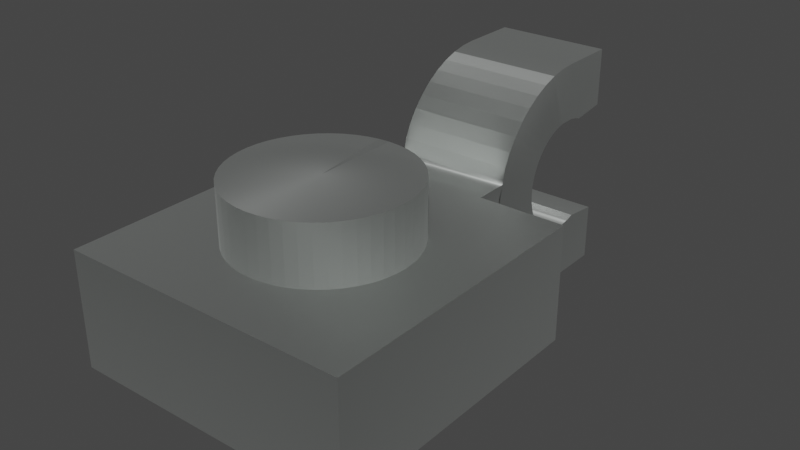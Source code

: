 # Source: 6019.blend  (saved by Blender 4.1.23; exported with 4.5.12 LTS)
import bpy
from mathutils import Matrix  # noqa: F401  (used for matrix-valued properties, if any)

bpy.ops.wm.read_factory_settings(use_empty=True)
scene = bpy.context.scene
scene.name = 'Scene'

# ---- collections
col_collection = bpy.data.collections.new('Collection'); scene.collection.children.link(col_collection)

# ---- images (referenced by path relative to the original .blend; pixels are not part of the script)
import os
ASSET_DIR = os.environ.get("B2B_ASSET_DIR", "")  # directory of the original .blend (textures are referenced by path, not embedded)
HERE = os.path.dirname(os.path.abspath(__file__))  # packed textures are extracted next to this script under _unpacked/

def load_image(name, relpath, width, height, colorspace="sRGB"):
    """Load a texture the original file referenced (path relative to the .blend, or extracted next to this script)."""
    p = next((c for c in (os.path.join(HERE, relpath), os.path.join(ASSET_DIR, relpath)) if relpath and os.path.exists(c)), "")
    if p:
        img = bpy.data.images.load(p, check_existing=True)
        img.name = name
    else:  # same state as the original file: an image datablock whose file is absent (Cycles renders it pink)
        img = bpy.data.images.new(name, width, height)
        img.source = "FILE"
        img.filepath = "//" + (relpath or name)
    img.colorspace_settings.name = colorspace
    return img
img_normalmap_texture_003 = load_image('NormalMap_Texture.003', 'scuffed-plastic-normal.png', 1024, 1024, 'Non-Color')

# ---- materials (node trees are filled in below, after node groups)
mat_light_grey = bpy.data.materials.new('Light_Grey')
mat_light_grey.use_transparent_shadow = False
mat_light_grey.diffuse_color = (0.6078, 0.6314, 0.6157, 1.0)
mat_light_grey.roughness = 0.5528
mat_light_grey.specular_intensity = 1.0
mat_light_grey.metallic = 1.0

# ---- material node trees
mat_light_grey.use_nodes = True; mat_light_grey.node_tree.nodes.clear()
_N = mat_light_grey.node_tree.nodes; _L = mat_light_grey.node_tree.links
n0 = _N.new('ShaderNodeBsdfPrincipled'); n0.name = 'Principled BSDF'; n0.location = (10, 300)
n0.inputs[0].default_value = (0.6078, 0.6314, 0.6157, 1.0)
n0.inputs[1].default_value = 1.0
n0.inputs[2].default_value = 0.5528
n0.inputs[13].default_value = 1.0
n0.inputs[27].default_value = (0.0, 0.0, 0.0, 1.0)
n0.inputs[28].default_value = 1.0
n1 = _N.new('ShaderNodeOutputMaterial'); n1.name = 'Material Output'; n1.location = (300, 300)
n2 = _N.new('ShaderNodeNormalMap'); n2.name = 'Normal Map'; n2.location = (-300, -300)
n2.label = 'Normal/Map'
n3 = _N.new('ShaderNodeTexImage'); n3.name = 'Image Texture'; n3.location = (-600, -900)
n3.image = img_normalmap_texture_003
_L.new(n0.outputs[0], n1.inputs[0])
_L.new(n2.outputs[0], n0.inputs[5])
_L.new(n3.outputs[0], n2.inputs[1])
n1.is_active_output = True

# ---- world
world_world = bpy.data.worlds.new('World'); scene.world = world_world
world_world.use_nodes = True; world_world.node_tree.nodes.clear()
_N = world_world.node_tree.nodes; _L = world_world.node_tree.links
n0 = _N.new('ShaderNodeOutputWorld'); n0.name = 'World Output'; n0.location = (300, 300)
n1 = _N.new('ShaderNodeBackground'); n1.name = 'Background'; n1.location = (10, 300)
n1.inputs[0].default_value = (0.05088, 0.05088, 0.05088, 1.0)
_L.new(n1.outputs[0], n0.inputs[0])
n0.is_active_output = True
world_world.color = (0.05088, 0.05088, 0.05088)
world_world.use_sun_shadow = False
world_world.sun_shadow_jitter_overblur = 0.0

# ---- meshes
me_scene_027 = bpy.data.meshes.new('Scene.027')
me_scene_027.from_pydata([(-100.0, 50.0, 6.866e-05), (100.0, 50.0, 6.866e-05), (100.0, -50.0, 6.866e-05), (-100.0, -50.0, 6.866e-05), (100.0, -50.0, -200.0), (-7.83, 29.74, -2.289e-05), (9.686e-06, 30.0, -2.289e-05), (-7.83, 29.74, 100.0), (9.686e-06, 30.0, 100.0), (-15.53, 28.98, -2.289e-05), (-22.96, 27.72, -2.289e-05), (-22.96, 27.72, 100.0), (-30.0, 25.98, -2.289e-05), (-30.0, 25.98, 100.0), (-36.53, 23.8, -2.289e-05), (-36.53, 23.8, 100.0), (-42.43, 21.21, -1.526e-05), (-47.6, 18.26, -1.526e-05), (-51.96, 15.0, -1.526e-05), (-51.96, 15.0, 100.0), (-55.43, 11.48, -7.629e-06), (-57.95, 7.764, -7.629e-06), (-59.48, 3.915, 0.0), (-60.0, 3.815e-06, 0.0), (-60.0, 7.629e-06, 100.0), (-59.48, -3.915, 0.0), (-59.48, -3.915, 100.0), (-57.95, -7.764, 7.629e-06), (-57.95, -7.764, 100.0), (-55.43, -11.48, 7.629e-06), (-51.96, -15.0, 1.526e-05), (-47.6, -18.26, 1.526e-05), (-42.43, -21.21, 1.526e-05), (-42.43, -21.21, 100.0), (-36.53, -23.8, 2.289e-05), (-36.53, -23.8, 100.0), (-30.0, -25.98, 2.289e-05), (-30.0, -25.98, 100.0), (-22.96, -27.72, 2.289e-05), (-15.53, -28.98, 2.289e-05), (-7.83, -29.74, 2.289e-05), (-1.425e-05, -30.0, 2.289e-05), (7.83, -29.74, 2.289e-05), (15.53, -28.98, 2.289e-05), (22.96, -27.72, 2.289e-05), (30.0, -25.98, 2.289e-05), (30.0, -25.98, 100.0), (36.53, -23.8, 2.289e-05), (42.43, -21.21, 1.526e-05), (42.43, -21.21, 100.0), (47.6, -18.26, 1.526e-05), (51.96, -15.0, 1.526e-05), (51.96, -15.0, 100.0), (55.43, -11.48, 7.629e-06), (57.95, -7.764, 7.629e-06), (57.95, -7.764, 100.0), (59.48, -3.915, 0.0), (59.48, -3.915, 100.0), (60.0, -7.629e-06, 0.0), (60.0, -7.629e-06, 100.0), (59.48, 3.915, 0.0), (59.48, 3.915, 100.0), (57.95, 7.764, -7.629e-06), (57.95, 7.764, 100.0), (55.43, 11.48, -7.629e-06), (51.96, 15.0, -1.526e-05), (51.96, 15.0, 100.0), (47.6, 18.26, -1.526e-05), (47.6, 18.26, 100.0), (42.43, 21.21, -1.526e-05), (36.53, 23.8, -2.289e-05), (30.0, 25.98, -2.289e-05), (30.0, 25.98, 100.0), (22.96, 27.72, -2.289e-05), (22.96, 27.72, 100.0), (15.53, 28.98, -2.289e-05), (15.53, 28.98, 100.0), (7.83, 29.74, -2.289e-05), (7.83, 29.74, 100.0), (-1.577e-12, 3.815e-06, 100.0), (-15.53, 28.98, 100.0), (-42.43, 21.21, 100.0), (-47.6, 18.26, 100.0), (-55.43, 11.48, 100.0), (-57.95, 7.764, 100.0), (-59.48, 3.915, 100.0), (-55.43, -11.48, 100.0), (-51.96, -15.0, 100.0), (-47.6, -18.26, 100.0), (-22.96, -27.72, 100.0), (-15.53, -28.98, 100.0), (-7.83, -29.74, 100.0), (-4.377e-06, -30.0, 100.0), (7.83, -29.74, 100.0), (15.53, -28.98, 100.0), (22.96, -27.72, 100.0), (36.53, -23.8, 100.0), (47.6, -18.26, 100.0), (55.43, -11.48, 100.0), (55.43, 11.48, 100.0), (42.43, 21.21, 100.0), (36.53, 23.8, 100.0), (40.0, -107.6, 42.5), (40.0, -120.0, 50.0), (40.0, -94.81, -146.7), (40.0, -92.33, -142.5), (40.0, -89.98, -136.7), (40.0, -87.8, -129.4), (40.0, -85.84, -120.7), (40.0, -82.66, -99.99), (40.0, -102.6, 49.23), (40.0, -120.0, -150.0), (40.0, -105.2, -146.6), (40.0, -107.7, -142.4), (-40.0, -120.0, -150.0), (-40.0, -105.2, -146.6), (-40.0, -107.7, -142.4), (-40.0, -102.6, 49.14), (-40.0, -105.2, 46.59), (-40.0, -107.7, 42.39), (40.0, -105.2, 46.59), (40.0, -120.0, -250.0), (-40.0, -120.0, -250.0), (40.0, -100.0, -250.0), (40.0, -100.0, -150.0), (-40.0, -120.0, 50.0), (40.0, -120.0, 150.0), (-40.0, -120.0, 150.0), (-40.0, -100.0, 150.0), (-40.0, -94.78, 148.3), (-40.0, -89.65, 143.2), (40.0, -89.65, 143.2), (-40.0, -84.69, 134.8), (40.0, -84.69, 134.8), (-40.0, -80.0, 123.2), (40.0, -80.0, 123.2), (-40.0, -75.65, 108.7), (40.0, -75.65, 108.7), (-40.0, -71.72, 91.42), (40.0, -71.72, 91.42), (-40.0, -68.26, 71.76), (40.0, -68.26, 71.76), (-40.0, -65.36, 50.0), (-40.0, -63.04, 26.54), (40.0, -63.04, 26.54), (-40.0, -100.0, -150.0), (-40.0, -100.0, -250.0), (-40.0, -94.78, -248.3), (-40.0, -94.82, -146.6), (-40.0, -89.65, -243.2), (-40.0, -92.35, -142.4), (-40.0, -84.69, -234.8), (-40.0, -90.0, -136.6), (-40.0, -80.0, -223.2), (-40.0, -87.82, -129.3), (-40.0, -75.65, -208.7), (-40.0, -85.86, -120.7), (-40.0, -71.72, -191.4), (-40.0, -84.13, -110.9), (-40.0, -68.26, -171.8), (-40.0, -82.68, -100.0), (-40.0, -65.36, -150.0), (-40.0, -81.52, -88.27), (-40.0, -63.04, -126.5), (-40.0, -80.68, -75.88), (-40.0, -61.36, -101.8), (-40.0, -80.17, -63.05), (-40.0, -60.34, -76.1), (-40.0, -80.0, -50.0), (-40.0, -60.0, -50.0), (-40.0, -80.17, -36.95), (-40.0, -60.34, -23.9), (-40.0, -80.68, -24.12), (-40.0, -81.52, -11.73), (-40.0, -82.68, 5.341e-05), (-40.0, -84.13, 10.88), (-40.0, -85.86, 20.71), (-40.0, -87.82, 29.34), (-40.0, -90.0, 36.6), (-40.0, -92.35, 42.39), (-40.0, -94.82, 46.59), (-40.0, -97.39, 49.14), (40.0, -94.78, -248.3), (40.0, -89.65, -243.2), (40.0, -84.69, -234.8), (40.0, -80.0, -223.2), (40.0, -75.65, -208.7), (40.0, -84.13, -110.9), (40.0, -68.26, -171.8), (40.0, -65.36, -150.0), (40.0, -81.52, -88.27), (40.0, -80.68, -75.88), (40.0, -61.36, -101.8), (40.0, -80.17, -63.05), (40.0, -60.34, -76.1), (40.0, -80.0, -50.0), (40.0, -60.0, -50.0), (40.0, -80.17, -36.95), (40.0, -60.34, -23.9), (40.0, -80.68, -24.12), (40.0, -81.52, -11.73), (40.0, -82.68, 5.341e-05), (40.0, -65.36, 50.0), (40.0, -84.13, 10.88), (40.0, -85.86, 20.71), (40.0, -87.82, 29.34), (40.0, -90.0, 36.6), (40.0, -92.35, 42.39), (40.0, -94.82, 46.59), (40.0, -97.39, 49.14), (40.0, -94.78, 148.3), (40.0, -100.0, 150.0), (-40.0, -62.0, 2.289e-05), (-40.0, -50.0, 2.289e-05), (-40.0, -74.3, -200.0), (40.0, -62.0, 2.289e-05), (40.0, -50.0, -200.0), (40.0, -63.04, -126.5), (40.0, -71.72, -191.4), (40.0, -74.3, -200.0), (-60.0, 30.0, -100.0), (60.0, 30.0, -100.0), (-60.0, -30.0, -100.0), (60.0, -30.0, -100.0), (-60.0, 30.0, -200.0), (-60.0, -30.0, -200.0), (60.0, -30.0, -200.0), (-40.0, -50.0, -200.0), (-100.0, -50.0, -200.0), (40.0, -50.0, 1.526e-05), (-100.0, 50.0, -200.0), (100.0, 50.0, -200.0), (60.0, 30.0, -200.0)], [], [(231, 230, 0), (231, 0, 1), (2, 0, 3), (4, 231, 1), (3, 230, 228), (0, 2, 1), (2, 4, 1), (230, 3, 0), (6, 5, 7), (5, 80, 7), (9, 10, 11), (9, 11, 80), (10, 12, 13), (10, 13, 11), (12, 14, 15), (12, 15, 13), (14, 16, 81), (16, 17, 82), (16, 82, 81), (17, 18, 19), (17, 19, 82), (20, 84, 83), (21, 22, 85), (8, 6, 7), (80, 5, 9), (15, 14, 81), (83, 18, 20), (19, 18, 83), (84, 20, 21), (84, 21, 85), (24, 22, 23), (85, 22, 24), (23, 25, 26), (25, 28, 26), (27, 29, 86), (27, 86, 28), (29, 30, 87), (29, 87, 86), (30, 31, 88), (30, 88, 87), (31, 32, 33), (32, 34, 35), (32, 35, 33), (34, 36, 37), (34, 37, 35), (38, 90, 89), (39, 40, 91), (24, 23, 26), (28, 25, 27), (88, 31, 33), (89, 36, 38), (37, 36, 89), (90, 38, 39), (90, 39, 91), (92, 40, 41), (91, 40, 92), (41, 42, 93), (42, 94, 93), (43, 44, 95), (43, 95, 94), (44, 45, 46), (44, 46, 95), (45, 47, 96), (45, 96, 46), (47, 48, 49), (48, 50, 97), (48, 97, 49), (50, 51, 52), (50, 52, 97), (53, 55, 98), (54, 56, 57), (92, 41, 93), (94, 42, 43), (96, 47, 49), (98, 51, 53), (52, 51, 98), (55, 53, 54), (55, 54, 57), (59, 56, 58), (57, 56, 59), (58, 60, 61), (60, 63, 61), (62, 64, 99), (62, 99, 63), (64, 65, 66), (64, 66, 99), (65, 67, 68), (65, 68, 66), (67, 69, 100), (69, 70, 101), (69, 101, 100), (70, 71, 72), (70, 72, 101), (73, 76, 74), (75, 77, 78), (59, 58, 61), (63, 60, 62), (68, 67, 100), (74, 71, 73), (72, 71, 74), (76, 73, 75), (76, 75, 78), (8, 77, 6), (78, 77, 8), (8, 7, 79), (7, 80, 79), (13, 15, 79), (15, 81, 79), (81, 82, 79), (82, 19, 79), (19, 83, 79), (84, 85, 79), (85, 24, 79), (24, 26, 79), (26, 28, 79), (28, 86, 79), (88, 33, 79), (33, 35, 79), (37, 89, 79), (91, 92, 79), (93, 94, 79), (94, 95, 79), (95, 46, 79), (98, 55, 79), (55, 57, 79), (57, 59, 79), (59, 61, 79), (61, 63, 79), (63, 99, 79), (99, 66, 79), (101, 72, 79), (72, 74, 79), (78, 8, 79), (11, 79, 80), (13, 79, 11), (84, 79, 83), (87, 79, 86), (88, 79, 87), (37, 79, 35), (90, 79, 89), (91, 79, 90), (93, 79, 92), (96, 79, 46), (49, 79, 96), (97, 79, 49), (52, 79, 97), (98, 79, 52), (68, 79, 66), (100, 79, 68), (101, 79, 100), (76, 79, 74), (78, 79, 76), (116, 111, 113), (114, 111, 116), (119, 102, 103), (125, 119, 103), (113, 112, 115), (112, 145, 115), (124, 104, 148), (124, 148, 145), (104, 105, 150), (104, 150, 148), (107, 108, 156), (107, 156, 154), (108, 187, 158), (109, 190, 162), (109, 162, 160), (191, 166, 164), (193, 195, 168), (193, 168, 166), (195, 170, 168), (199, 173, 172), (200, 174, 173), (203, 176, 175), (205, 178, 177), (206, 207, 179), (207, 208, 180), (207, 180, 179), (208, 209, 181), (208, 181, 180), (110, 118, 117), (120, 119, 118), (116, 113, 115), (145, 112, 124), (152, 105, 106), (150, 105, 152), (154, 106, 107), (152, 106, 154), (156, 108, 158), (160, 187, 109), (158, 187, 160), (164, 190, 191), (162, 190, 164), (166, 191, 193), (170, 195, 197), (172, 197, 199), (170, 197, 172), (173, 199, 200), (174, 200, 201), (175, 201, 203), (174, 201, 175), (176, 203, 204), (177, 204, 205), (176, 204, 177), (178, 205, 206), (178, 206, 179), (181, 209, 117), (117, 209, 110), (118, 110, 120), (119, 120, 102), (112, 111, 124), (113, 111, 112), (115, 145, 114), (116, 115, 114), (118, 125, 117), (119, 125, 118), (110, 209, 103), (120, 110, 103), (102, 120, 103), (182, 147, 149, 183), (147, 182, 123, 146), (215, 229, 213, 212), (144, 215, 212, 143), (227, 216, 219, 214), (186, 155, 214, 219), (185, 184, 151, 153), (185, 153, 155, 186), (184, 183, 149, 151), (114, 121, 111), (114, 122, 121), (146, 123, 121), (145, 122, 114), (123, 124, 111), (121, 122, 146), (146, 122, 145), (111, 121, 123), (125, 103, 126), (125, 126, 127), (128, 126, 211), (117, 125, 127), (211, 103, 209), (126, 128, 127), (128, 117, 127), (103, 211, 126), (129, 128, 211), (129, 211, 210), (130, 129, 210), (130, 210, 131), (134, 132, 133), (134, 133, 135), (138, 136, 137), (138, 137, 139), (140, 138, 139), (142, 140, 141), (142, 141, 202), (143, 142, 202), (131, 132, 130), (133, 132, 131), (135, 136, 134), (137, 136, 135), (141, 140, 139), (144, 143, 202), (146, 145, 147), (147, 145, 148), (147, 148, 149), (151, 150, 152), (151, 152, 153), (153, 152, 154), (155, 154, 156), (159, 158, 160), (159, 160, 161), (161, 160, 162), (163, 162, 164), (163, 164, 165), (165, 164, 166), (165, 166, 167), (167, 168, 169), (169, 168, 170), (169, 170, 171), (171, 170, 172), (171, 172, 212), (143, 173, 174), (140, 175, 176), (140, 176, 138), (138, 176, 177), (136, 178, 134), (134, 178, 179), (132, 179, 180), (132, 180, 130), (130, 180, 181), (130, 181, 129), (129, 117, 128), (150, 149, 148), (151, 149, 150), (155, 153, 154), (157, 155, 156), (158, 157, 156), (159, 157, 158), (163, 161, 162), (168, 167, 166), (173, 212, 172), (143, 212, 173), (142, 143, 174), (175, 142, 174), (140, 142, 175), (136, 138, 177), (178, 136, 177), (132, 134, 179), (117, 129, 181), (123, 182, 124), (182, 104, 124), (182, 183, 104), (184, 106, 105), (184, 185, 106), (185, 107, 106), (186, 108, 107), (188, 109, 187), (188, 189, 109), (189, 190, 109), (217, 191, 190), (217, 192, 191), (192, 193, 191), (192, 194, 193), (194, 196, 195), (196, 197, 195), (196, 198, 197), (198, 199, 197), (198, 215, 199), (144, 201, 200), (141, 204, 203), (141, 139, 204), (139, 205, 204), (137, 135, 206), (135, 207, 206), (133, 208, 207), (133, 131, 208), (131, 209, 208), (131, 210, 209), (210, 211, 209), (105, 104, 183), (184, 105, 183), (186, 107, 185), (218, 108, 186), (187, 108, 218), (188, 187, 218), (217, 190, 189), (195, 193, 194), (200, 199, 215), (144, 200, 215), (202, 201, 144), (203, 201, 202), (141, 203, 202), (137, 205, 139), (206, 205, 137), (133, 207, 135), (169, 212, 213), (227, 157, 163), (229, 215, 196), (196, 217, 216), (217, 218, 216), (213, 227, 163), (169, 213, 163), (214, 157, 227), (216, 229, 196), (219, 216, 218), (221, 222, 220), (224, 232, 221), (225, 224, 220), (226, 222, 223), (232, 223, 221), (232, 226, 223), (223, 222, 221), (221, 220, 224), (220, 222, 225), (225, 222, 226), (213, 228, 227), (3, 228, 213), (229, 216, 4), (2, 229, 4), (226, 4, 228), (226, 228, 225), (232, 231, 4), (232, 4, 226), (230, 225, 228), (224, 225, 230), (231, 224, 230), (232, 224, 231)])
me_scene_027.polygons.foreach_set('use_smooth', [True] * 387)
_k = set([(0, 1), (0, 3), (0, 230), (1, 2), (1, 231), (2, 4), (3, 228), (4, 231), (7, 8), (7, 80), (8, 78), (11, 13), (11, 80), (13, 15), (15, 81), (19, 82), (19, 83), (24, 26), (24, 85), (26, 28), (28, 86), (33, 35), (33, 88), (35, 37), (37, 89), (46, 95), (46, 96), (49, 96), (49, 97), (52, 97), (52, 98), (55, 57), (55, 98), (57, 59), (59, 61), (61, 63), (63, 99), (66, 68), (66, 99), (68, 100), (72, 74), (72, 101), (74, 76), (76, 78), (81, 82), (83, 84), (84, 85), (86, 87), (87, 88), (89, 90), (90, 91), (91, 92), (92, 93), (93, 94), (94, 95), (100, 101), (102, 103), (102, 119), (102, 120), (103, 126), (104, 105), (104, 124), (105, 106), (106, 107), (107, 108), (108, 187), (109, 187), (109, 190), (110, 120), (110, 209), (111, 113), (111, 121), (112, 113), (112, 124), (113, 116), (114, 116), (114, 122), (115, 116), (115, 145), (117, 118), (117, 181), (118, 119), (119, 125), (121, 122), (121, 123), (122, 146), (123, 182), (125, 127), (126, 127), (126, 211), (127, 128), (128, 129), (129, 130), (130, 132), (131, 133), (131, 210), (132, 134), (133, 135), (134, 136), (135, 137), (136, 138), (137, 139), (138, 140), (139, 141), (140, 142), (141, 202), (142, 143), (143, 212), (144, 202), (144, 215), (145, 148), (146, 147), (147, 149), (148, 150), (149, 151), (150, 152), (151, 153), (152, 154), (153, 155), (154, 156), (156, 158), (158, 160), (160, 162), (162, 164), (164, 166), (166, 168), (168, 170), (170, 172), (172, 173), (173, 174), (174, 175), (175, 176), (176, 177), (177, 178), (178, 179), (179, 180), (180, 181), (182, 183), (183, 184), (184, 185), (185, 186), (190, 191), (191, 193), (193, 195), (195, 197), (197, 199), (199, 200), (200, 201), (201, 203), (203, 204), (204, 205), (205, 206), (206, 207), (207, 208), (208, 209), (210, 211), (212, 213), (213, 227), (214, 227), (215, 229), (216, 219), (216, 229), (220, 221), (220, 222), (220, 224), (221, 223), (221, 232), (222, 223), (222, 225), (223, 226), (224, 225), (224, 232), (225, 226), (226, 232), (228, 230), (230, 231)])
me_scene_027.attributes.new('sharp_edge', 'BOOLEAN', 'EDGE').data.foreach_set('value', [ (min(e.vertices), max(e.vertices)) in _k for e in me_scene_027.edges])
me_scene_027.materials.append(mat_light_grey)
me_scene_027.update()
me_scene_027.normals_split_custom_set([tuple(v) for v in zip(*[iter([0.0, 1.0, -2.197e-07, 0.0, 1.0, -1.953e-07, 0.0, 1.0, -2.197e-07, 0.0, 1.0, -2.197e-07, 0.0, 1.0, -2.197e-07, 0.0, 1.0, -2.441e-07, 0.0, 0.0, 1.0, 0.0, 0.0, 1.0, 0.0, 0.0, 1.0, 1.0, 0.0, 0.0, 1.0, 0.0, 0.0, 1.0, 0.0, 0.0, -1.0, 9.008e-08, 2.252e-08, -1.0, 2.151e-07, 5.377e-08, -1.0, 3.052e-07, 7.629e-08, 0.0, 0.0, 1.0, 0.0, 0.0, 1.0, 0.0, 0.0, 1.0, 1.0, 0.0, 0.0, 1.0, 0.0, 0.0, 1.0, 0.0, 0.0, -1.0, 2.151e-07, 5.377e-08, -1.0, 9.008e-08, 2.252e-08, -1.0, 0.0, 0.0, -1.256e-06, 1.0, -4.091e-08, -0.06595, 0.9978, 0.0, -0.06595, 0.9978, -3.704e-08, -0.06595, 0.9978, 0.0, -0.1331, 0.9911, -2.025e-08, -0.06595, 0.9978, -3.704e-08, -0.1331, 0.9911, -2.025e-08, -0.2035, 0.9791, -6.238e-08, -0.2035, 0.9791, -6.238e-08, -0.1331, 0.9911, -2.025e-08, -0.2035, 0.9791, -6.238e-08, -0.1331, 0.9911, -2.025e-08, -0.2035, 0.9791, -6.238e-08, -0.2783, 0.9605, -8.554e-08, -0.2783, 0.9605, -6.432e-08, -0.2035, 0.9791, -6.238e-08, -0.2783, 0.9605, -6.432e-08, -0.2035, 0.9791, -6.238e-08, -0.2783, 0.9605, -8.554e-08, -0.3596, 0.9331, -8.492e-08, -0.3596, 0.9331, -7.059e-08, -0.2783, 0.9605, -8.554e-08, -0.3596, 0.9331, -7.059e-08, -0.2783, 0.9605, -6.432e-08, -0.3596, 0.9331, -8.492e-08, -0.449, 0.8935, -4.056e-08, -0.449, 0.8935, -9.843e-08, -0.449, 0.8935, -4.056e-08, -0.5483, 0.8363, 1.207e-09, -0.5483, 0.8363, -6.335e-08, -0.449, 0.8935, -4.056e-08, -0.5483, 0.8363, -6.335e-08, -0.449, 0.8935, -9.843e-08, -0.5483, 0.8363, 1.207e-09, -0.6575, 0.7535, -1.499e-08, -0.6575, 0.7535, -1.357e-08, -0.5483, 0.8363, 1.207e-09, -0.6575, 0.7535, -1.357e-08, -0.5483, 0.8363, -6.335e-08, -0.7729, 0.6345, -3.243e-08, -0.8837, 0.468, -3.147e-08, -0.7729, 0.6345, -1.328e-08, -0.8837, 0.468, -2.434e-08, -0.9677, 0.252, -9.394e-09, -0.9677, 0.252, -2.069e-08, -7.332e-07, 1.0, -4.091e-08, -1.256e-06, 1.0, -4.091e-08, -0.06595, 0.9978, -3.704e-08, -0.1331, 0.9911, -2.025e-08, -0.06595, 0.9978, 0.0, -0.1331, 0.9911, -2.025e-08, -0.3596, 0.9331, -7.059e-08, -0.3596, 0.9331, -8.492e-08, -0.449, 0.8935, -9.843e-08, -0.7729, 0.6345, -1.328e-08, -0.6575, 0.7535, -1.499e-08, -0.7729, 0.6345, -3.243e-08, -0.6575, 0.7535, -1.357e-08, -0.6575, 0.7535, -1.499e-08, -0.7729, 0.6345, -1.328e-08, -0.8837, 0.468, -3.147e-08, -0.7729, 0.6345, -3.243e-08, -0.8837, 0.468, -2.434e-08, -0.8837, 0.468, -3.147e-08, -0.8837, 0.468, -2.434e-08, -0.9677, 0.252, -2.069e-08, -1.0, 3.521e-06, 3.045e-10, -0.9677, 0.252, -9.394e-09, -1.0, 1.32e-06, -2.367e-09, -0.9677, 0.252, -2.069e-08, -0.9677, 0.252, -9.394e-09, -1.0, 3.521e-06, 3.045e-10, -1.0, 1.32e-06, -2.367e-09, -0.9677, -0.252, 6.777e-09, -0.9677, -0.252, 2.669e-09, -0.9677, -0.252, 6.777e-09, -0.8837, -0.468, 1.3e-08, -0.9677, -0.252, 2.669e-09, -0.8837, -0.468, 1.101e-07, -0.7729, -0.6345, 1.986e-07, -0.7729, -0.6345, 1.084e-07, -0.8837, -0.468, 1.101e-07, -0.7729, -0.6345, 1.084e-07, -0.8837, -0.468, 1.3e-08, -0.7729, -0.6345, 1.986e-07, -0.6575, -0.7535, 1.748e-07, -0.6575, -0.7535, 1.912e-07, -0.7729, -0.6345, 1.986e-07, -0.6575, -0.7535, 1.912e-07, -0.7729, -0.6345, 1.084e-07, -0.6575, -0.7535, 1.748e-07, -0.5483, -0.8363, 9.611e-08, -0.5483, -0.8363, 1.619e-07, -0.6575, -0.7535, 1.748e-07, -0.5483, -0.8363, 1.619e-07, -0.6575, -0.7535, 1.912e-07, -0.5483, -0.8363, 9.611e-08, -0.449, -0.8935, 3.557e-08, -0.449, -0.8935, 6.216e-08, -0.449, -0.8935, 3.557e-08, -0.3596, -0.9331, 4.591e-08, -0.3596, -0.9331, 2.317e-08, -0.449, -0.8935, 3.557e-08, -0.3596, -0.9331, 2.317e-08, -0.449, -0.8935, 6.216e-08, -0.3596, -0.9331, 4.591e-08, -0.2783, -0.9605, 1.227e-07, -0.2783, -0.9605, 2.219e-08, -0.3596, -0.9331, 4.591e-08, -0.2783, -0.9605, 2.219e-08, -0.3596, -0.9331, 2.317e-08, -0.2035, -0.9791, 1.67e-07, -0.1331, -0.9911, 1.59e-07, -0.2035, -0.9791, 8.585e-08, -0.1331, -0.9911, 1.415e-07, -0.06595, -0.9978, 1.402e-07, -0.06595, -0.9978, 1.57e-07, -1.0, 3.521e-06, 3.045e-10, -1.0, 1.32e-06, -2.367e-09, -0.9677, -0.252, 2.669e-09, -0.8837, -0.468, 1.3e-08, -0.9677, -0.252, 6.777e-09, -0.8837, -0.468, 1.101e-07, -0.5483, -0.8363, 1.619e-07, -0.5483, -0.8363, 9.611e-08, -0.449, -0.8935, 6.216e-08, -0.2035, -0.9791, 8.585e-08, -0.2783, -0.9605, 1.227e-07, -0.2035, -0.9791, 1.67e-07, -0.2783, -0.9605, 2.219e-08, -0.2783, -0.9605, 1.227e-07, -0.2035, -0.9791, 8.585e-08, -0.1331, -0.9911, 1.59e-07, -0.2035, -0.9791, 1.67e-07, -0.1331, -0.9911, 1.415e-07, -0.1331, -0.9911, 1.59e-07, -0.1331, -0.9911, 1.415e-07, -0.06595, -0.9978, 1.57e-07, -2.598e-07, -1.0, 1.549e-07, -0.06595, -0.9978, 1.402e-07, 8.495e-07, -1.0, 7.869e-08, -0.06595, -0.9978, 1.57e-07, -0.06595, -0.9978, 1.402e-07, -2.598e-07, -1.0, 1.549e-07, 8.495e-07, -1.0, 7.869e-08, 0.06595, -0.9978, 1.818e-08, 0.06595, -0.9978, 9.466e-08, 0.06595, -0.9978, 1.818e-08, 0.1331, -0.9911, 3.902e-08, 0.06595, -0.9978, 9.466e-08, 0.1331, -0.9911, 2.511e-08, 0.2035, -0.9791, 4.643e-08, 0.2035, -0.9791, 4.156e-08, 0.1331, -0.9911, 2.511e-08, 0.2035, -0.9791, 4.156e-08, 0.1331, -0.9911, 3.902e-08, 0.2035, -0.9791, 4.643e-08, 0.2783, -0.9605, 3.913e-08, 0.2783, -0.9605, 2.107e-08, 0.2035, -0.9791, 4.643e-08, 0.2783, -0.9605, 2.107e-08, 0.2035, -0.9791, 4.156e-08, 0.2783, -0.9605, 3.913e-08, 0.3596, -0.9331, 1.89e-08, 0.3596, -0.9331, 8.265e-10, 0.2783, -0.9605, 3.913e-08, 0.3596, -0.9331, 8.265e-10, 0.2783, -0.9605, 2.107e-08, 0.3596, -0.9331, 1.89e-08, 0.449, -0.8935, 1.656e-08, 0.449, -0.8935, 2.564e-08, 0.449, -0.8935, 1.656e-08, 0.5483, -0.8363, 4.382e-08, 0.5483, -0.8363, 3.934e-08, 0.449, -0.8935, 1.656e-08, 0.5483, -0.8363, 3.934e-08, 0.449, -0.8935, 2.564e-08, 0.5483, -0.8363, 4.382e-08, 0.6575, -0.7535, 4.358e-08, 0.6575, -0.7535, 3.001e-08, 0.5483, -0.8363, 4.382e-08, 0.6575, -0.7535, 3.001e-08, 0.5483, -0.8363, 3.934e-08, 0.7729, -0.6345, 2.792e-08, 0.8837, -0.468, 7.315e-09, 0.7729, -0.6345, 1.549e-08, 0.8837, -0.468, 1.3e-08, 0.9677, -0.252, 0.0, 0.9677, -0.252, 6.777e-09, -2.598e-07, -1.0, 1.549e-07, 8.495e-07, -1.0, 7.869e-08, 0.06595, -0.9978, 9.466e-08, 0.1331, -0.9911, 3.902e-08, 0.06595, -0.9978, 1.818e-08, 0.1331, -0.9911, 2.511e-08, 0.3596, -0.9331, 8.265e-10, 0.3596, -0.9331, 1.89e-08, 0.449, -0.8935, 2.564e-08, 0.7729, -0.6345, 1.549e-08, 0.6575, -0.7535, 4.358e-08, 0.7729, -0.6345, 2.792e-08, 0.6575, -0.7535, 3.001e-08, 0.6575, -0.7535, 4.358e-08, 0.7729, -0.6345, 1.549e-08, 0.8837, -0.468, 7.315e-09, 0.7729, -0.6345, 2.792e-08, 0.8837, -0.468, 1.3e-08, 0.8837, -0.468, 7.315e-09, 0.8837, -0.468, 1.3e-08, 0.9677, -0.252, 6.777e-09, 1.0, -3.669e-06, 0.0, 0.9677, -0.252, 0.0, 1.0, -2.741e-06, 0.0, 0.9677, -0.252, 6.777e-09, 0.9677, -0.252, 0.0, 1.0, -3.669e-06, 0.0, 1.0, -2.741e-06, 0.0, 0.9677, 0.252, -6.777e-09, 0.9677, 0.252, 0.0, 0.9677, 0.252, -6.777e-09, 0.8837, 0.468, -1.3e-08, 0.9677, 0.252, 0.0, 0.8837, 0.468, 8.72e-08, 0.7729, 0.6345, 9.956e-08, 0.7729, 0.6345, 6.781e-08, 0.8837, 0.468, 8.72e-08, 0.7729, 0.6345, 6.781e-08, 0.8837, 0.468, -1.3e-08, 0.7729, 0.6345, 9.956e-08, 0.6575, 0.7535, 0.0, 0.6575, 0.7535, 7.493e-08, 0.7729, 0.6345, 9.956e-08, 0.6575, 0.7535, 7.493e-08, 0.7729, 0.6345, 6.781e-08, 0.6575, 0.7535, 0.0, 0.5483, 0.8363, 7.446e-08, 0.5483, 0.8363, 0.0, 0.6575, 0.7535, 0.0, 0.5483, 0.8363, 0.0, 0.6575, 0.7535, 7.493e-08, 0.5483, 0.8363, 7.446e-08, 0.449, 0.8935, 1.44e-07, 0.449, 0.8935, 7.409e-08, 0.449, 0.8935, 1.44e-07, 0.3596, 0.9331, 6.936e-08, 0.3596, 0.9331, 1.375e-07, 0.449, 0.8935, 1.44e-07, 0.3596, 0.9331, 1.375e-07, 0.449, 0.8935, 7.409e-08, 0.3596, 0.9331, 6.936e-08, 0.2783, 0.9605, -4.019e-08, 0.2783, 0.9605, 6.366e-08, 0.3596, 0.9331, 6.936e-08, 0.2783, 0.9605, 6.366e-08, 0.3596, 0.9331, 1.375e-07, 0.2035, 0.9791, -4.407e-08, 0.1331, 0.9911, -3.856e-08, 0.2035, 0.9791, -4.244e-08, 0.1331, 0.9911, 0.0, 0.06595, 0.9978, -3.704e-08, 0.06595, 0.9978, 0.0, 1.0, -3.669e-06, 0.0, 1.0, -2.741e-06, 0.0, 0.9677, 0.252, 0.0, 0.8837, 0.468, -1.3e-08, 0.9677, 0.252, -6.777e-09, 0.8837, 0.468, 8.72e-08, 0.5483, 0.8363, 0.0, 0.5483, 0.8363, 7.446e-08, 0.449, 0.8935, 7.409e-08, 0.2035, 0.9791, -4.244e-08, 0.2783, 0.9605, -4.019e-08, 0.2035, 0.9791, -4.407e-08, 0.2783, 0.9605, 6.366e-08, 0.2783, 0.9605, -4.019e-08, 0.2035, 0.9791, -4.244e-08, 0.1331, 0.9911, -3.856e-08, 0.2035, 0.9791, -4.407e-08, 0.1331, 0.9911, 0.0, 0.1331, 0.9911, -3.856e-08, 0.1331, 0.9911, 0.0, 0.06595, 0.9978, 0.0, -7.332e-07, 1.0, -4.091e-08, 0.06595, 0.9978, -3.704e-08, -1.256e-06, 1.0, -4.091e-08, 0.06595, 0.9978, 0.0, 0.06595, 0.9978, -3.704e-08, -7.332e-07, 1.0, -4.091e-08, 0.0, 1.017e-06, 1.0, 0.0, 1.293e-06, 1.0, -8.459e-08, 7.808e-07, 1.0, 0.0, 1.293e-06, 1.0, -1.281e-06, 2.541e-07, 1.0, -8.459e-08, 7.808e-07, 1.0, 0.0, 8.686e-07, 1.0, 0.0, 2.463e-06, 1.0, -8.459e-08, 7.808e-07, 1.0, 0.0, 2.463e-06, 1.0, 1.478e-06, 3.105e-06, 1.0, -8.459e-08, 7.808e-07, 1.0, 1.478e-06, 3.105e-06, 1.0, -1.255e-07, -1.279e-06, 1.0, -8.459e-08, 7.808e-07, 1.0, -1.255e-07, -1.279e-06, 1.0, -3.209e-07, 1.534e-06, 1.0, -8.459e-08, 7.808e-07, 1.0, -3.209e-07, 1.534e-06, 1.0, 0.0, 1.212e-06, 1.0, -8.459e-08, 7.808e-07, 1.0, 0.0, 0.0, 1.0, -7.344e-08, 0.0, 1.0, -8.459e-08, 7.808e-07, 1.0, -7.344e-08, 0.0, 1.0, -6.496e-08, 0.0, 1.0, -8.459e-08, 7.808e-07, 1.0, -6.496e-08, 0.0, 1.0, 0.0, 0.0, 1.0, -8.459e-08, 7.808e-07, 1.0, 0.0, 0.0, 1.0, 0.0, 0.0, 1.0, -8.459e-08, 7.808e-07, 1.0, 0.0, 0.0, 1.0, 0.0, 0.0, 1.0, -8.459e-08, 7.808e-07, 1.0, -6.091e-07, 9.062e-07, 1.0, -2.078e-06, 3.105e-06, 1.0, -8.459e-08, 7.808e-07, 1.0, -2.078e-06, 3.105e-06, 1.0, -1.465e-06, 2.463e-06, 1.0, -8.459e-08, 7.808e-07, 1.0, 6.487e-07, 2.605e-07, 1.0, 1.369e-06, -5.165e-07, 1.0, -8.459e-08, 7.808e-07, 1.0, 1.168e-06, 5.038e-07, 1.0, 0.0, 5.086e-07, 1.0, -8.459e-08, 7.808e-07, 1.0, -1.168e-06, 5.038e-07, 1.0, -7.967e-07, 4.893e-07, 1.0, -8.459e-08, 7.808e-07, 1.0, -7.967e-07, 4.893e-07, 1.0, -1.369e-06, -5.165e-07, 1.0, -8.459e-08, 7.808e-07, 1.0, -1.369e-06, -5.165e-07, 1.0, 7.809e-07, 1.601e-06, 1.0, -8.459e-08, 7.808e-07, 1.0, 3.551e-07, 1.212e-06, 1.0, -3.582e-07, 0.0, 1.0, -8.459e-08, 7.808e-07, 1.0, -3.582e-07, 0.0, 1.0, -3.949e-08, 0.0, 1.0, -8.459e-08, 7.808e-07, 1.0, -3.949e-08, 0.0, 1.0, 6.496e-08, 0.0, 1.0, -8.459e-08, 7.808e-07, 1.0, 6.496e-08, 0.0, 1.0, 0.0, 0.0, 1.0, -8.459e-08, 7.808e-07, 1.0, 0.0, 0.0, 1.0, -3.937e-07, 0.0, 1.0, -8.459e-08, 7.808e-07, 1.0, -3.937e-07, 0.0, 1.0, -6.892e-07, 1.212e-06, 1.0, -8.459e-08, 7.808e-07, 1.0, -6.892e-07, 1.212e-06, 1.0, 0.0, 2.576e-06, 1.0, -8.459e-08, 7.808e-07, 1.0, 0.0, 1.095e-06, 1.0, -6.487e-07, 2.209e-06, 1.0, -8.459e-08, 7.808e-07, 1.0, -6.487e-07, 2.209e-06, 1.0, -6.598e-07, 9.317e-07, 1.0, -8.459e-08, 7.808e-07, 1.0, 0.0, 1.008e-06, 1.0, 0.0, 1.017e-06, 1.0, -8.459e-08, 7.808e-07, 1.0, -7.091e-07, 4.228e-07, 1.0, -8.459e-08, 7.808e-07, 1.0, -1.281e-06, 2.541e-07, 1.0, 0.0, 8.686e-07, 1.0, -8.459e-08, 7.808e-07, 1.0, -7.091e-07, 4.228e-07, 1.0, 0.0, 0.0, 1.0, -8.459e-08, 7.808e-07, 1.0, 0.0, 1.212e-06, 1.0, 0.0, 0.0, 1.0, -8.459e-08, 7.808e-07, 1.0, 0.0, 0.0, 1.0, -6.091e-07, 9.062e-07, 1.0, -8.459e-08, 7.808e-07, 1.0, 0.0, 0.0, 1.0, 6.487e-07, 2.605e-07, 1.0, -8.459e-08, 7.808e-07, 1.0, -1.465e-06, 2.463e-06, 1.0, 7.967e-07, 4.893e-07, 1.0, -8.459e-08, 7.808e-07, 1.0, 1.369e-06, -5.165e-07, 1.0, 1.168e-06, 5.038e-07, 1.0, -8.459e-08, 7.808e-07, 1.0, 7.967e-07, 4.893e-07, 1.0, -1.168e-06, 5.038e-07, 1.0, -8.459e-08, 7.808e-07, 1.0, 0.0, 5.086e-07, 1.0, 6.13e-07, 1.095e-06, 1.0, -8.459e-08, 7.808e-07, 1.0, 7.809e-07, 1.601e-06, 1.0, 0.0, 2.309e-06, 1.0, -8.459e-08, 7.808e-07, 1.0, 6.13e-07, 1.095e-06, 1.0, -1.469e-06, -1.279e-06, 1.0, -8.459e-08, 7.808e-07, 1.0, 0.0, 2.309e-06, 1.0, 7.947e-07, 1.534e-06, 1.0, -8.459e-08, 7.808e-07, 1.0, -1.469e-06, -1.279e-06, 1.0, 3.551e-07, 1.212e-06, 1.0, -8.459e-08, 7.808e-07, 1.0, 7.947e-07, 1.534e-06, 1.0, 0.0, 2.986e-07, 1.0, -8.459e-08, 7.808e-07, 1.0, 0.0, 2.576e-06, 1.0, 0.0, 3.498e-07, 1.0, -8.459e-08, 7.808e-07, 1.0, 0.0, 2.986e-07, 1.0, 0.0, 1.095e-06, 1.0, -8.459e-08, 7.808e-07, 1.0, 0.0, 3.498e-07, 1.0, 1.281e-06, 9.787e-07, 1.0, -8.459e-08, 7.808e-07, 1.0, -6.598e-07, 9.317e-07, 1.0, 0.0, 1.008e-06, 1.0, -8.459e-08, 7.808e-07, 1.0, 1.281e-06, 9.787e-07, 1.0, -0.00134, -0.522, 0.853, 0.0006478, -0.8721, 0.4893, -9.165e-08, -0.5231, 0.8523, -0.0004418, -0.8737, 0.4864, 0.0006478, -0.8721, 0.4893, -0.00134, -0.522, 0.853, 0.0019, -0.5225, -0.8527, -0.002869, -0.5212, -0.8535, 0.2171, -0.9306, -0.2946, 1.318e-07, -0.8725, -0.4886, 0.0019, -0.5225, -0.8527, 0.2171, -0.9306, -0.2946, 0.001918, 0.8613, 0.5081, -0.04329, 0.7635, 0.6444, 0.02174, 0.7033, 0.7106, -0.04329, 0.7635, 0.6444, -0.003527, -0.02679, 0.9996, 0.02174, 0.7033, 0.7106, 0.04655, 0.03275, 0.9984, 0.01643, -0.7, 0.714, -0.01254, -0.7648, 0.6442, 0.04655, 0.03275, 0.9984, -0.01254, -0.7648, 0.6442, -0.003527, -0.02679, 0.9996, 0.01643, -0.7, 0.714, 0.0006687, -0.8968, 0.4424, 0.0004668, -0.8967, 0.4425, 0.01643, -0.7, 0.714, 0.0004668, -0.8967, 0.4425, -0.01254, -0.7648, 0.6442, 0.0003581, -0.9671, 0.2543, 0.0001541, -0.9804, 0.1968, 0.0003399, -0.9803, 0.1976, 0.0003581, -0.9671, 0.2543, 0.0003399, -0.9803, 0.1976, 0.0002621, -0.967, 0.2546, 0.0001541, -0.9804, 0.1968, 0.0001217, -0.9884, 0.1522, 0.0001561, -0.9883, 0.1525, 0.0001459, -0.9933, 0.1154, -9.249e-08, -0.9966, 0.08237, 0.000123, -0.9966, 0.08287, 0.0001459, -0.9933, 0.1154, 0.000123, -0.9966, 0.08287, 0.0001471, -0.9933, 0.1154, -5.097e-08, -0.9986, 0.05369, -4.43e-08, -0.9997, 0.02645, -9.436e-08, -0.9986, 0.05369, -4.353e-08, -0.9997, 0.02645, -5.335e-08, -1.0, 4.815e-07, -5.376e-08, -1.0, -4.821e-07, -4.353e-08, -0.9997, 0.02645, -5.376e-08, -1.0, -4.821e-07, -4.43e-08, -0.9997, 0.02645, -5.335e-08, -1.0, 4.815e-07, -4.209e-08, -0.9997, -0.02645, -5.376e-08, -1.0, -4.821e-07, -9.226e-08, -0.9986, -0.05369, -9.198e-08, -0.9966, -0.08295, -4.794e-08, -0.9986, -0.05369, 0.000143, -0.9966, -0.08295, -9.479e-08, -0.9933, -0.1153, -9.198e-08, -0.9966, -0.08295, -1.813e-07, -0.9883, -0.1526, -3.659e-05, -0.9803, -0.1976, -1.469e-07, -0.9883, -0.1526, -1.344e-07, -0.967, -0.2548, -8.337e-06, -0.9434, -0.3317, -1.559e-05, -0.967, -0.2548, 9.091e-05, -0.9434, -0.3316, 4.06e-05, -0.8966, -0.4428, -4.068e-05, -0.8964, -0.4433, 4.06e-05, -0.8966, -0.4428, 3.995e-05, -0.7897, -0.6136, -7.177e-05, -0.7893, -0.6141, 4.06e-05, -0.8966, -0.4428, -7.177e-05, -0.7893, -0.6141, -4.068e-05, -0.8964, -0.4433, 3.995e-05, -0.7897, -0.6136, -0.00248, -0.4679, -0.8838, 0.07359, -0.2592, -0.963, 3.995e-05, -0.7897, -0.6136, 0.07359, -0.2592, -0.963, -7.177e-05, -0.7893, -0.6141, -0.1076, 0.238, -0.9653, 0.0003143, 0.79, -0.6131, -0.04036, 0.4508, -0.8917, 0.0002089, 0.7912, -0.6116, -0.001872, 0.862, -0.507, 0.0003143, 0.79, -0.6131, -0.003233, 0.8606, 0.5093, 0.001918, 0.8613, 0.5081, 0.02174, 0.7033, 0.7106, -0.003527, -0.02679, 0.9996, -0.04329, 0.7635, 0.6444, 0.04655, 0.03275, 0.9984, 0.0002739, -0.9435, 0.3314, 0.0006687, -0.8968, 0.4424, 0.0006769, -0.9435, 0.3315, 0.0004668, -0.8967, 0.4425, 0.0006687, -0.8968, 0.4424, 0.0002739, -0.9435, 0.3314, 0.0002621, -0.967, 0.2546, 0.0006769, -0.9435, 0.3315, 0.0003581, -0.9671, 0.2543, 0.0002739, -0.9435, 0.3314, 0.0006769, -0.9435, 0.3315, 0.0002621, -0.967, 0.2546, 0.0003399, -0.9803, 0.1976, 0.0001541, -0.9804, 0.1968, 0.0001561, -0.9883, 0.1525, 0.0001471, -0.9933, 0.1154, 0.0001217, -0.9884, 0.1522, 0.0001459, -0.9933, 0.1154, 0.0001561, -0.9883, 0.1525, 0.0001217, -0.9884, 0.1522, 0.0001471, -0.9933, 0.1154, -9.436e-08, -0.9986, 0.05369, -9.249e-08, -0.9966, 0.08237, -5.097e-08, -0.9986, 0.05369, 0.000123, -0.9966, 0.08287, -9.249e-08, -0.9966, 0.08237, -9.436e-08, -0.9986, 0.05369, -4.43e-08, -0.9997, 0.02645, -5.097e-08, -0.9986, 0.05369, -4.353e-08, -0.9997, 0.02645, -4.209e-08, -0.9997, -0.02645, -5.335e-08, -1.0, 4.815e-07, -4.079e-08, -0.9997, -0.02645, -4.794e-08, -0.9986, -0.05369, -4.079e-08, -0.9997, -0.02645, -9.226e-08, -0.9986, -0.05369, -4.209e-08, -0.9997, -0.02645, -4.079e-08, -0.9997, -0.02645, -4.794e-08, -0.9986, -0.05369, -9.198e-08, -0.9966, -0.08295, -9.226e-08, -0.9986, -0.05369, 0.000143, -0.9966, -0.08295, -9.479e-08, -0.9933, -0.1153, 0.000143, -0.9966, -0.08295, -1.379e-07, -0.9933, -0.1153, -1.469e-07, -0.9883, -0.1526, -1.379e-07, -0.9933, -0.1153, -1.813e-07, -0.9883, -0.1526, -9.479e-08, -0.9933, -0.1153, -1.379e-07, -0.9933, -0.1153, -1.469e-07, -0.9883, -0.1526, -3.659e-05, -0.9803, -0.1976, -1.813e-07, -0.9883, -0.1526, 0.0001121, -0.9803, -0.1975, -1.559e-05, -0.967, -0.2548, 0.0001121, -0.9803, -0.1975, -1.344e-07, -0.967, -0.2548, -3.659e-05, -0.9803, -0.1976, 0.0001121, -0.9803, -0.1975, -1.559e-05, -0.967, -0.2548, -8.337e-06, -0.9434, -0.3317, -1.344e-07, -0.967, -0.2548, 9.091e-05, -0.9434, -0.3316, -8.337e-06, -0.9434, -0.3317, 9.091e-05, -0.9434, -0.3316, -4.068e-05, -0.8964, -0.4433, 0.07359, -0.2592, -0.963, -0.00248, -0.4679, -0.8838, -0.04036, 0.4508, -0.8917, -0.04036, 0.4508, -0.8917, -0.00248, -0.4679, -0.8838, -0.1076, 0.238, -0.9653, 0.0003143, 0.79, -0.6131, -0.1076, 0.238, -0.9653, 0.0002089, 0.7912, -0.6116, -0.001872, 0.862, -0.507, 0.0002089, 0.7912, -0.6116, -0.001776, 0.8577, -0.5141, 0.9968, -0.07563, 0.02493, 1.0, -0.0007213, -0.001725, 0.9979, -0.02088, 0.06207, 1.0, -0.0009957, 0.001639, 1.0, -0.0007213, -0.001725, 0.9968, -0.07563, 0.02493, -0.9992, 0.01062, -0.03853, -0.9994, 0.02633, 0.02064, -1.0, 0.000557, 0.0008957, -1.0, -0.0005281, 0.003459, -0.9992, 0.01062, -0.03853, -1.0, 0.000557, 0.0008957, -1.0, -0.0001656, -0.000552, -1.0, 2.169e-06, 0.001054, -0.995, -0.04102, -0.09128, -1.0, -0.00249, -0.0007, -1.0, 2.169e-06, 0.001054, -1.0, -0.0001656, -0.000552, 0.9772, 0.1517, 0.1484, 0.995, 0.07396, -0.06741, 0.968, -0.01792, -0.2504, 1.0, 0.001438, 0.001671, 0.9772, 0.1517, 0.1484, 0.968, -0.01792, -0.2504, 1.0, -0.002213, 0.004198, 1.0, 0.001438, 0.001671, 0.968, -0.01792, -0.2504, 3.95e-07, 0.5229, -0.8524, 3.95e-07, 0.5229, -0.8524, 2.126e-07, 0.7895, -0.6137, 2.126e-07, 0.7895, -0.6137, 3.95e-07, 0.5229, -0.8524, 3.95e-07, 0.5229, -0.8524, 4.848e-07, 0.1585, -0.9874, 2.239e-07, 0.1585, -0.9874, -0.193, 0.8254, 0.5305, 4.768e-08, 3.179e-07, 1.0, 4.768e-08, 3.179e-07, 1.0, 0.02214, 0.5968, 0.8021, -0.008672, 0.9983, 0.0583, -0.193, 0.8254, 0.5305, 0.02214, 0.5968, 0.8021, -6.593e-08, 0.9973, 0.07354, 0.0, 0.0, -1.0, 0.0, 0.0, -1.0, 2.859e-08, 0.6506, -0.7594, 2.859e-08, 0.6506, -0.7594, 7.007e-08, 0.9753, -0.2208, 7.007e-08, 0.9753, -0.2208, 2.859e-08, 0.6506, -0.7594, 2.859e-08, 0.6506, -0.7594, 1.094e-07, 0.9434, -0.3317, 6.123e-08, 0.8965, -0.4431, 6.123e-08, 0.8965, -0.4431, 1.094e-07, 0.9434, -0.3317, 1.094e-07, 0.9434, -0.3317, 1.094e-07, 0.9434, -0.3317, 7.007e-08, 0.9753, -0.2208, 7.007e-08, 0.9753, -0.2208, 6.123e-08, 0.8965, -0.4431, 2.126e-07, 0.7895, -0.6137, 2.126e-07, 0.7895, -0.6137, 6.123e-08, 0.8965, -0.4431, -0.0004418, -0.8737, 0.4864, -4.097e-08, -1.0, 9.011e-08, 0.0006478, -0.8721, 0.4893, -0.0004418, -0.8737, 0.4864, 0.0, -1.0, 2.441e-07, -4.097e-08, -1.0, 9.011e-08, 2.239e-07, 0.1585, -0.9874, 4.848e-07, 0.1585, -0.9874, 5.152e-07, -4.759e-07, -1.0, -0.9994, 0.02633, 0.02064, -1.0, -2.135e-07, 2.377e-08, -1.0, 0.000557, 0.0008957, 1.0, -1.66e-06, 1.856e-08, 0.9979, -0.02088, 0.06207, 1.0, -0.0007213, -0.001725, 5.152e-07, -4.759e-07, -1.0, 0.0, -3.052e-06, -1.0, 2.239e-07, 0.1585, -0.9874, -1.0, -1.358e-07, 3.815e-08, -1.0, -2.135e-07, 2.377e-08, -0.9994, 0.02633, 0.02064, 1.0, -0.0007213, -0.001725, 1.0, 0.0, 3.815e-08, 1.0, -1.66e-06, 1.856e-08, 1.318e-07, -0.8725, -0.4886, 0.2171, -0.9306, -0.2946, -1.344e-08, -1.0, 2.294e-08, 1.318e-07, -0.8725, -0.4886, -1.344e-08, -1.0, 2.294e-08, -9.537e-08, -1.0, 0.0, -1.054e-07, 0.1585, 0.9874, 0.0, -3.29e-06, 1.0, 0.1449, 0.2103, 0.9668, -0.995, -0.04102, -0.09128, -1.0, 2.169e-06, 0.001054, -1.0, -4.032e-07, -3.62e-07, 0.9891, -0.03446, 0.1431, 0.968, -0.01792, -0.2504, 0.995, 0.07396, -0.06741, 0.0, -3.29e-06, 1.0, -1.054e-07, 0.1585, 0.9874, 0.0, -4.578e-06, 1.0, -1.0, -3.974e-07, -4.09e-07, -0.995, -0.04102, -0.09128, -1.0, -4.032e-07, -3.62e-07, 0.968, -0.01792, -0.2504, 0.9891, -0.03446, 0.1431, 1.0, 1.709e-06, -3.433e-07, -1.541e-07, 0.5229, 0.8524, -1.054e-07, 0.1585, 0.9874, 0.1449, 0.2103, 0.9668, -1.541e-07, 0.5229, 0.8524, 0.1449, 0.2103, 0.9668, 3.718e-08, 0.5229, 0.8524, -1.386e-07, 0.7895, 0.6137, -1.541e-07, 0.5229, 0.8524, 3.718e-08, 0.5229, 0.8524, -1.386e-07, 0.7895, 0.6137, 3.718e-08, 0.5229, 0.8524, -1.124e-07, 0.7895, 0.6137, -1.031e-07, 0.9434, 0.3317, -1.243e-07, 0.8965, 0.4431, -6.031e-08, 0.8965, 0.4431, -1.031e-07, 0.9434, 0.3317, -6.031e-08, 0.8965, 0.4431, -8.933e-08, 0.9434, 0.3317, -2.211e-08, 0.9803, 0.1976, -4.736e-08, 0.967, 0.2548, -4.375e-08, 0.967, 0.2548, -2.211e-08, 0.9803, 0.1976, -4.375e-08, 0.967, 0.2548, -2.453e-08, 0.9803, 0.1976, -2.483e-08, 0.9883, 0.1526, -2.211e-08, 0.9803, 0.1976, -2.453e-08, 0.9803, 0.1976, -7.422e-08, 0.9933, 0.1153, -2.483e-08, 0.9883, 0.1526, -5.194e-08, 0.9883, 0.1526, -7.422e-08, 0.9933, 0.1153, -5.194e-08, 0.9883, 0.1526, -9.762e-08, 0.9933, 0.1153, -6.593e-08, 0.9973, 0.07354, -7.422e-08, 0.9933, 0.1153, -9.762e-08, 0.9933, 0.1153, -1.124e-07, 0.7895, 0.6137, -1.243e-07, 0.8965, 0.4431, -1.386e-07, 0.7895, 0.6137, -6.031e-08, 0.8965, 0.4431, -1.243e-07, 0.8965, 0.4431, -1.124e-07, 0.7895, 0.6137, -8.933e-08, 0.9434, 0.3317, -4.736e-08, 0.967, 0.2548, -1.031e-07, 0.9434, 0.3317, -4.375e-08, 0.967, 0.2548, -4.736e-08, 0.967, 0.2548, -8.933e-08, 0.9434, 0.3317, -5.194e-08, 0.9883, 0.1526, -2.483e-08, 0.9883, 0.1526, -2.453e-08, 0.9803, 0.1976, -0.008672, 0.9983, 0.0583, -6.593e-08, 0.9973, 0.07354, -9.762e-08, 0.9933, 0.1153, -1.0, -1.358e-07, 3.815e-08, -0.9994, 0.02633, 0.02064, -1.0, 2.278e-09, 3.794e-08, -1.0, 2.278e-09, 3.794e-08, -0.9994, 0.02633, 0.02064, -0.9977, 0.02328, 0.06305, -1.0, 2.278e-09, 3.794e-08, -0.9977, 0.02328, 0.06305, -1.0, 1.814e-07, 3.723e-08, -1.0, 7.834e-07, 3.59e-08, -1.0, 5.229e-05, 0.0005247, -1.0, -0.0001276, 0.0003103, -1.0, 7.834e-07, 3.59e-08, -1.0, -0.0001276, 0.0003103, -1.0, -1.1e-07, 3.395e-08, -1.0, -1.1e-07, 3.395e-08, -1.0, -0.0001276, 0.0003103, -1.0, -0.0001047, 0.0001609, -1.0, -8.264e-07, 3.142e-08, -1.0, -0.0001047, 0.0001609, -1.0, -4.974e-08, 2.568e-08, -1.0, -4.563e-08, 2.472e-08, -1.0, 2.023e-07, 2.176e-08, -1.0, 2.039e-07, 1.755e-08, -1.0, -4.563e-08, 2.472e-08, -1.0, 2.039e-07, 1.755e-08, -1.0, -3.968e-07, 2.062e-08, -1.0, -3.968e-07, 2.062e-08, -1.0, 2.039e-07, 1.755e-08, -1.0, -1.673e-07, 1.308e-08, -1.0, -6.915e-08, 1.615e-08, -1.0, -1.673e-07, 1.308e-08, -1.0, 2.882e-07, 8.531e-09, -1.0, -6.915e-08, 1.615e-08, -1.0, 2.882e-07, 8.531e-09, -1.0, -4.108e-07, 1.122e-08, -1.0, -4.108e-07, 1.122e-08, -1.0, 2.882e-07, 8.531e-09, -1.0, -3.224e-07, 4.117e-09, -1.0, -4.108e-07, 1.122e-08, -1.0, -3.224e-07, 4.117e-09, -1.0, -4.182e-07, 5.864e-09, -1.0, -4.182e-07, 5.864e-09, -1.0, -1.656e-07, 5.376e-14, -1.0, -2.646e-07, -1.639e-15, -1.0, -2.646e-07, -1.639e-15, -1.0, -1.656e-07, 5.376e-14, -1.0, -1.707e-07, -4.117e-09, -1.0, -2.646e-07, -1.639e-15, -1.0, -1.707e-07, -4.117e-09, -1.0, -2.749e-07, 2.26e-07, -1.0, -2.749e-07, 2.26e-07, -1.0, -1.707e-07, -4.117e-09, -1.0, -7.133e-08, 1.345e-07, -1.0, -2.749e-07, 2.26e-07, -1.0, -7.133e-08, 1.345e-07, -0.9821, -0.0201, -0.1873, -1.0, 0.0001834, -0.004695, -1.0, -1.255e-07, -3.001e-07, -1.0, -2.756e-06, 6.774e-09, -1.0, -1.081e-06, -5.152e-07, -1.0, -1.902e-06, -2.611e-07, -1.0, -4.44e-05, 2.215e-05, -1.0, -1.081e-06, -5.152e-07, -1.0, -4.44e-05, 2.215e-05, -1.0, -2.568e-06, -4.211e-07, -1.0, -2.568e-06, -4.211e-07, -1.0, -4.44e-05, 2.215e-05, -1.0, -2.955e-05, 3.871e-05, -1.0, -2.765e-06, -2.589e-07, -1.0, -2.543e-05, 4.033e-05, -1.0, -1.183e-06, -3.879e-07, -1.0, -1.183e-06, -3.879e-07, -1.0, -2.543e-05, 4.033e-05, -1.0, -0.0001557, 0.000183, -1.0, -9.648e-07, -4.598e-07, -1.0, -0.0001557, 0.000183, -1.0, -0.0003534, 0.000251, -1.0, -9.648e-07, -4.598e-07, -1.0, -0.0003534, 0.000251, -1.0, -9.259e-07, -4.84e-07, -1.0, -9.259e-07, -4.84e-07, -1.0, -0.0003534, 0.000251, -0.9857, -0.1337, 0.1025, -1.0, -9.259e-07, -4.84e-07, -0.9857, -0.1337, 0.1025, -1.0, -2.291e-07, -4.378e-07, -1.0, -2.291e-07, -4.378e-07, -0.995, -0.04102, -0.09128, -1.0, -3.974e-07, -4.09e-07, -1.0, 5.229e-05, 0.0005247, -1.0, 1.814e-07, 3.723e-08, -0.9977, 0.02328, 0.06305, -1.0, 7.834e-07, 3.59e-08, -1.0, 1.814e-07, 3.723e-08, -1.0, 5.229e-05, 0.0005247, -1.0, -8.264e-07, 3.142e-08, -1.0, -1.1e-07, 3.395e-08, -1.0, -0.0001047, 0.0001609, -1.0, 0.0, 2.831e-08, -1.0, -8.264e-07, 3.142e-08, -1.0, -4.974e-08, 2.568e-08, -1.0, 2.023e-07, 2.176e-08, -1.0, 0.0, 2.831e-08, -1.0, -4.974e-08, 2.568e-08, -1.0, -4.563e-08, 2.472e-08, -1.0, 0.0, 2.831e-08, -1.0, 2.023e-07, 2.176e-08, -1.0, -6.915e-08, 1.615e-08, -1.0, -3.968e-07, 2.062e-08, -1.0, -1.673e-07, 1.308e-08, -1.0, -1.656e-07, 5.376e-14, -1.0, -4.182e-07, 5.864e-09, -1.0, -3.224e-07, 4.117e-09, -1.0, -1.255e-07, -3.001e-07, -0.9821, -0.0201, -0.1873, -1.0, -7.133e-08, 1.345e-07, -1.0, 0.0001834, -0.004695, -0.9821, -0.0201, -0.1873, -1.0, -1.255e-07, -3.001e-07, -1.0, -1.87e-06, -2.475e-07, -1.0, 0.0001834, -0.004695, -1.0, -2.756e-06, 6.774e-09, -1.0, -1.902e-06, -2.611e-07, -1.0, -1.87e-06, -2.475e-07, -1.0, -2.756e-06, 6.774e-09, -1.0, -1.081e-06, -5.152e-07, -1.0, -1.87e-06, -2.475e-07, -1.0, -1.902e-06, -2.611e-07, -1.0, -2.765e-06, -2.589e-07, -1.0, -2.568e-06, -4.211e-07, -1.0, -2.955e-05, 3.871e-05, -1.0, -2.543e-05, 4.033e-05, -1.0, -2.765e-06, -2.589e-07, -1.0, -2.955e-05, 3.871e-05, -1.0, -9.648e-07, -4.598e-07, -1.0, -1.183e-06, -3.879e-07, -1.0, -0.0001557, 0.000183, -0.995, -0.04102, -0.09128, -1.0, -2.291e-07, -4.378e-07, -0.9857, -0.1337, 0.1025, 1.0, -1.66e-06, 1.856e-08, 1.0, -2.556e-06, 2.359e-08, 0.9979, -0.02088, 0.06207, 1.0, -2.556e-06, 2.359e-08, 0.9994, -0.0353, -0.00534, 0.9979, -0.02088, 0.06207, 1.0, -2.556e-06, 2.359e-08, 1.0, 1.815e-07, 7.834e-08, 0.9994, -0.0353, -0.00534, 1.0, 9.102e-07, 8.305e-08, 1.0, -0.0002768, -7.837e-05, 1.0, -0.0002008, -0.000133, 1.0, 9.102e-07, 8.305e-08, 1.0, 6.99e-07, 3.398e-08, 1.0, -0.0002768, -7.837e-05, 1.0, 6.99e-07, 3.398e-08, 1.0, 2.086e-07, 2.918e-08, 1.0, -0.0002768, -7.837e-05, 1.0, -6.122e-07, 4.789e-08, 1.0, -4.658e-05, -0.0003805, 1.0, 2.086e-07, 2.918e-08, 1.0, -1.641e-06, -1.782e-07, 1.0, -2.249e-07, 1.738e-08, 1.0, -6.958e-08, 9.37e-09, 1.0, -1.641e-06, -1.782e-07, 1.0, 2.075e-07, 4.757e-08, 1.0, -2.249e-07, 1.738e-08, 1.0, 2.075e-07, 4.757e-08, 1.0, -3.188e-05, -0.000334, 1.0, -2.249e-07, 1.738e-08, 1.0, 1.516e-06, 1.923e-07, 1.0, 3.773e-07, -1.519e-08, 1.0, -3.188e-05, -0.000334, 1.0, 1.516e-06, 1.923e-07, 1.0, -3.369e-07, -1.103e-07, 1.0, 3.773e-07, -1.519e-08, 1.0, -3.369e-07, -1.103e-07, 1.0, 7.262e-08, 0.0, 1.0, 3.773e-07, -1.519e-08, 1.0, -3.369e-07, -1.103e-07, 1.0, -4.945e-08, 0.0, 1.0, 7.262e-08, 0.0, 1.0, -4.945e-08, 0.0, 1.0, -1.907e-07, 0.0, 1.0, -6.831e-08, 0.0, 1.0, -1.907e-07, 0.0, 1.0, -8.535e-08, 0.0, 1.0, -6.831e-08, 0.0, 1.0, -1.907e-07, 0.0, 1.0, -7.593e-08, 7.818e-08, 1.0, -8.535e-08, 0.0, 1.0, -7.593e-08, 7.818e-08, 1.0, 1.112e-07, 4.825e-08, 1.0, -8.535e-08, 0.0, 1.0, -7.593e-08, 7.818e-08, 0.9011, -0.2956, 0.3173, 1.0, 1.112e-07, 4.825e-08, 0.9999, -0.009421, 0.009628, 1.0, 1.771e-07, 1.828e-08, 1.0, -0.000143, -1.195e-05, 1.0, 3.527e-08, 4.825e-08, 1.0, -9.523e-05, -0.0001081, 1.0, -9.772e-08, 6.468e-08, 1.0, 3.527e-08, 4.825e-08, 1.0, 1.708e-08, 2.831e-08, 1.0, -9.523e-05, -0.0001081, 1.0, 1.708e-08, 2.831e-08, 1.0, 7.763e-07, 2.915e-08, 1.0, -9.523e-05, -0.0001081, 1.0, 0.0, 3.142e-08, 1.0, 0.0, 3.395e-08, 1.0, -5.415e-05, -0.0001332, 1.0, 0.0, 3.395e-08, 1.0, 5.218e-05, -0.0002339, 1.0, -5.415e-05, -0.0001332, 1.0, 9.91e-09, 3.59e-08, 1.0, 8.772e-05, -0.0002232, 1.0, 5.218e-05, -0.0002339, 1.0, 9.91e-09, 3.59e-08, 1.0, -9.267e-09, 3.723e-08, 1.0, 8.772e-05, -0.0002232, 1.0, -9.267e-09, 3.723e-08, 0.995, 0.07396, -0.06741, 1.0, 8.772e-05, -0.0002232, 1.0, -9.267e-09, 3.723e-08, 1.0, 0.0, 3.795e-08, 0.995, 0.07396, -0.06741, 1.0, 0.0, 3.795e-08, 0.9891, -0.03446, 0.1431, 0.995, 0.07396, -0.06741, 1.0, -0.0002008, -0.000133, 0.9994, -0.0353, -0.00534, 1.0, 1.815e-07, 7.834e-08, 1.0, 9.102e-07, 8.305e-08, 1.0, -0.0002008, -0.000133, 1.0, 1.815e-07, 7.834e-08, 1.0, -6.122e-07, 4.789e-08, 1.0, 2.086e-07, 2.918e-08, 1.0, 6.99e-07, 3.398e-08, 1.0, 1.477e-06, 1.342e-07, 1.0, -4.658e-05, -0.0003805, 1.0, -6.122e-07, 4.789e-08, 1.0, -6.958e-08, 9.37e-09, 1.0, -4.658e-05, -0.0003805, 1.0, 1.477e-06, 1.342e-07, 1.0, -1.641e-06, -1.782e-07, 1.0, -6.958e-08, 9.37e-09, 1.0, 1.477e-06, 1.342e-07, 1.0, 1.516e-06, 1.923e-07, 1.0, -3.188e-05, -0.000334, 1.0, 2.075e-07, 4.757e-08, 1.0, -6.831e-08, 0.0, 1.0, 7.262e-08, 0.0, 1.0, -4.945e-08, 0.0, 1.0, -0.000143, -1.195e-05, 1.0, 1.112e-07, 4.825e-08, 0.9011, -0.2956, 0.3173, 0.9999, -0.009421, 0.009628, 1.0, -0.000143, -1.195e-05, 0.9011, -0.2956, 0.3173, 1.0, 3.855e-07, 1.161e-07, 1.0, 1.771e-07, 1.828e-08, 0.9999, -0.009421, 0.009628, 1.0, -9.772e-08, 6.468e-08, 1.0, 1.771e-07, 1.828e-08, 1.0, 3.855e-07, 1.161e-07, 1.0, 3.527e-08, 4.825e-08, 1.0, -9.772e-08, 6.468e-08, 1.0, 3.855e-07, 1.161e-07, 1.0, 0.0, 3.142e-08, 1.0, 7.763e-07, 2.915e-08, 1.0, 1.708e-08, 2.831e-08, 1.0, -5.415e-05, -0.0001332, 1.0, 7.763e-07, 2.915e-08, 1.0, 0.0, 3.142e-08, 1.0, 9.91e-09, 3.59e-08, 1.0, 5.218e-05, -0.0002339, 1.0, 0.0, 3.395e-08, -1.0, 1.475e-06, -3.576e-08, -0.9821, 0.1877, -0.01599, -1.0, 1.204e-07, 1.992e-07, -1.0, 2.554e-07, -3.07e-07, -1.0, 1.809e-07, -5.705e-07, -1.0, 3.937e-07, 3.053e-08, 1.0, 7.669e-08, 9.374e-08, 0.9011, 0.1621, -0.4022, 1.0, 5.452e-07, 4.023e-08, 1.0, 5.452e-07, 4.023e-08, 1.0, 0.0, -3.683e-08, 1.0, 2.586e-08, -1.213e-09, 1.0, 0.0, -3.683e-08, 1.0, 0.0, 0.0, 1.0, 2.586e-08, -1.213e-09, -1.0, 1.204e-07, 1.992e-07, -1.0, 2.554e-07, -3.07e-07, -1.0, 3.937e-07, 3.053e-08, -1.0, 1.475e-06, -3.576e-08, -1.0, 1.204e-07, 1.992e-07, -1.0, 3.937e-07, 3.053e-08, -1.0, 0.0, -1.239e-06, -1.0, 1.809e-07, -5.705e-07, -1.0, 2.554e-07, -3.07e-07, 1.0, 2.586e-08, -1.213e-09, 1.0, 7.669e-08, 9.374e-08, 1.0, 5.452e-07, 4.023e-08, 1.0, 0.0, 0.0, 1.0, 2.586e-08, -1.213e-09, 1.0, 0.0, 0.0, -2.713e-07, -2.543e-07, -1.0, -2.713e-07, -2.543e-07, -1.0, -2.713e-07, -2.543e-07, -1.0, 0.0, -1.0, 1.289e-08, 0.0, -1.0, 5.086e-09, 0.0, -1.0, 1.127e-08, 1.0, -2.135e-07, -3.815e-08, 1.0, -3.255e-07, -3.815e-08, 1.0, -1.12e-07, -3.815e-08, 4.065e-08, 1.0, 0.0, 3.882e-08, 1.0, 0.0, 4.768e-08, 1.0, 0.0, -1.0, -5.777e-08, 7.752e-08, -1.0, 3.742e-08, 1.132e-07, -1.0, 1.424e-07, 1.526e-07, -1.0, -5.777e-08, 7.752e-08, -1.0, -1.628e-07, 3.815e-08, -1.0, 3.742e-08, 1.132e-07, -2.713e-07, -2.543e-07, -1.0, -2.713e-07, -2.543e-07, -1.0, -2.713e-07, -2.543e-07, -1.0, 0.0, -1.0, 1.127e-08, 0.0, -1.0, 1.907e-08, 0.0, -1.0, 1.289e-08, 1.0, -1.12e-07, -3.815e-08, 1.0, 0.0, -3.815e-08, 1.0, -2.135e-07, -3.815e-08, 3.179e-08, 1.0, 0.0, 3.882e-08, 1.0, 0.0, 4.065e-08, 1.0, 0.0, 1.18e-08, -1.0, 7.549e-09, 5.178e-08, -1.0, 3.314e-08, 6.358e-08, -1.0, 4.069e-08, 9.701e-15, -1.0, 0.0, 5.178e-08, -1.0, 3.314e-08, 1.18e-08, -1.0, 7.549e-09, -3.999e-08, -1.0, 0.0, 6.358e-08, -1.0, 0.0, 3.999e-08, -1.0, 0.0, -6.358e-08, -1.0, 0.0, -3.999e-08, -1.0, 0.0, 3.999e-08, -1.0, 0.0, -8.216e-07, 8.065e-07, -1.0, -4.078e-07, 4.813e-07, -1.0, -3.019e-08, -2.732e-08, -1.0, -8.216e-07, 8.065e-07, -1.0, -3.019e-08, -2.732e-08, -1.0, 0.0, 1.778e-08, -1.0, 1.854e-07, 2.212e-07, -1.0, 6.883e-07, 2.096e-07, -1.0, -4.078e-07, 4.813e-07, -1.0, 1.854e-07, 2.212e-07, -1.0, -4.078e-07, 4.813e-07, -1.0, -8.216e-07, 8.065e-07, -1.0, 0.0, -4.195e-07, -1.0, 0.0, 1.778e-08, -1.0, -3.019e-08, -2.732e-08, -1.0, 0.0, -5.165e-07, -1.0, 0.0, 1.778e-08, -1.0, 0.0, -4.195e-07, -1.0, 6.883e-07, 2.096e-07, -1.0, 0.0, -5.165e-07, -1.0, 0.0, -4.195e-07, -1.0, 1.854e-07, 2.212e-07, -1.0, 0.0, -5.165e-07, -1.0, 6.883e-07, 2.096e-07, -1.0])] * 3)])

# ---- objects
ob_4_4edge_001 = bpy.data.objects.new('_4_4edge.001', None)
ob_4_4edge_1_001 = bpy.data.objects.new('_4_4edge_1.001', None)
ob_1_4cyli_001 = bpy.data.objects.new('_1_4cyli.001', None)
ob_1_4cyli_1_001 = bpy.data.objects.new('_1_4cyli_1.001', None)
ob_1_4cyli_2_001 = bpy.data.objects.new('_1_4cyli_2.001', None)
ob_1_4cyli_3_001 = bpy.data.objects.new('_1_4cyli_3.001', None)
ob_4_4cyli_001 = bpy.data.objects.new('_4_4cyli.001', None)
ob_4_4disc_001 = bpy.data.objects.new('_4_4disc.001', None)
ob_stud_001 = bpy.data.objects.new('stud.001', None)
ob_rect_001 = bpy.data.objects.new('rect.001', None)
ob_rect_1_001 = bpy.data.objects.new('rect_1.001', None)
ob_5_8cyli = bpy.data.objects.new('_5_8cyli', None)
ob_1_16ndis = bpy.data.objects.new('_1_16ndis', None)
ob_1_16ndis_1 = bpy.data.objects.new('_1_16ndis_1', None)
ob_1_16ndis_2 = bpy.data.objects.new('_1_16ndis_2', None)
ob_1_16ndis_3 = bpy.data.objects.new('_1_16ndis_3', None)
ob_rect2p = bpy.data.objects.new('rect2p', None)
ob_box2_7 = bpy.data.objects.new('box2_7', None)
ob_box2_7_1 = bpy.data.objects.new('box2_7_1', None)
ob_box4_7a = bpy.data.objects.new('box4_7a', None)
ob_box4_7a_1 = bpy.data.objects.new('box4_7a_1', None)
ob_3_16cyli = bpy.data.objects.new('_3_16cyli', None)
ob_2_4ring1 = bpy.data.objects.new('_2_4ring1', None)
ob_2_4ring1_1 = bpy.data.objects.new('_2_4ring1_1', None)
ob_clip3 = bpy.data.objects.new('clip3', None)
ob_mesh_21 = bpy.data.objects.new('mesh_21', me_scene_027)
ob_box4_2p = bpy.data.objects.new('box4_2p', None)
ob_box5 = bpy.data.objects.new('box5', None)
ob_rect3 = bpy.data.objects.new('rect3', None)
ob_rect3_1 = bpy.data.objects.new('rect3_1', None)
ob_6019 = bpy.data.objects.new('_6019', None)

# ---- transforms, parenting, visibility, modifiers, constraints
ob_4_4edge_001.parent = ob_stud_001
ob_4_4edge_001.location = (0.0, 0.0, 0.0)
ob_4_4edge_001.scale = (6.0, 1.0, 6.0)
ob_4_4edge_001.color = (0.8, 0.8, 0.8, 1.0)
ob_4_4edge_1_001.parent = ob_stud_001
ob_4_4edge_1_001.location = (0.0, -400.0, 0.0)
ob_4_4edge_1_001.scale = (6.0, 1.0, 6.0)
ob_4_4edge_1_001.color = (0.8, 0.8, 0.8, 1.0)
ob_1_4cyli_001.parent = ob_4_4cyli_001
ob_1_4cyli_001.location = (0.0, 0.0, 0.0)
ob_1_4cyli_001.color = (0.8, 0.8, 0.8, 1.0)
ob_1_4cyli_1_001.parent = ob_4_4cyli_001
ob_1_4cyli_1_001.location = (0.0, 0.0, 0.0)
ob_1_4cyli_1_001.rotation_euler = (-0.0, 1.571, 0.0)
ob_1_4cyli_1_001.scale = (1.0, 1.0, 1.0)
ob_1_4cyli_1_001.color = (0.8, 0.8, 0.8, 1.0)
ob_1_4cyli_2_001.parent = ob_4_4cyli_001
ob_1_4cyli_2_001.location = (0.0, 0.0, 0.0)
ob_1_4cyli_2_001.rotation_euler = (-0.0, 3.142, -0.0)
ob_1_4cyli_2_001.color = (0.8, 0.8, 0.8, 1.0)
ob_1_4cyli_3_001.parent = ob_4_4cyli_001
ob_1_4cyli_3_001.location = (0.0, 0.0, 0.0)
ob_1_4cyli_3_001.rotation_euler = (0.0, -1.571, 0.0)
ob_1_4cyli_3_001.scale = (1.0, 1.0, 1.0)
ob_1_4cyli_3_001.color = (0.8, 0.8, 0.8, 1.0)
ob_4_4cyli_001.parent = ob_stud_001
ob_4_4cyli_001.location = (0.0, 0.0, 0.0)
ob_4_4cyli_001.rotation_euler = (-0.0, -3.142, -8.742e-08)
ob_4_4cyli_001.scale = (-6.0, -4.0, -6.0)
ob_4_4cyli_001.color = (0.8, 0.8, 0.8, 1.0)
ob_4_4disc_001.parent = ob_stud_001
ob_4_4disc_001.location = (0.0, -400.0, 0.0)
ob_4_4disc_001.scale = (6.0, 1.0, 6.0)
ob_4_4disc_001.color = (0.8, 0.8, 0.8, 1.0)
ob_stud_001.parent = ob_6019
ob_stud_001.location = (0.0, 0.0, 0.0)
ob_stud_001.rotation_euler = (-0.0, 1.571, 0.0)
ob_stud_001.scale = (1.0, 1.0, 1.0)
ob_stud_001.color = (0.8, 0.8, 0.8, 1.0)
ob_rect_001.parent = ob_clip3
ob_rect_001.location = (0.0, 585.0, -276.5)
ob_rect_001.rotation_euler = (-3.021, 0.0, 0.0)
ob_rect_001.scale = (-4.0, -1.0, -1.244)
ob_rect_001.color = (0.8, 0.8, 0.8, 1.0)
ob_rect_1_001.parent = ob_clip3
ob_rect_1_001.location = (0.0, -185.0, -276.5)
ob_rect_1_001.rotation_euler = (0.1209, 1.054e-08, 3.142)
ob_rect_1_001.scale = (4.0, 1.0, 1.244)
ob_rect_1_001.color = (0.8, 0.8, 0.8, 1.0)
ob_5_8cyli.parent = ob_clip3
ob_5_8cyli.location = (-400.0, 200.0, 0.0)
ob_5_8cyli.rotation_euler = (6.25e-08, -0.3921, -1.571)
ob_5_8cyli.scale = (4.004, 8.0, 4.004)
ob_5_8cyli.color = (0.8, 0.8, 0.8, 1.0)
ob_1_16ndis.parent = ob_clip3
ob_1_16ndis.location = (-400.0, 200.0, 0.0)
ob_1_16ndis.rotation_euler = (-8.742e-08, -0.0, 1.571)
ob_1_16ndis.scale = (-4.0, -1.0, -4.0)
ob_1_16ndis.color = (0.8, 0.8, 0.8, 1.0)
ob_1_16ndis_1.parent = ob_clip3
ob_1_16ndis_1.location = (400.0, 200.0, 0.0)
ob_1_16ndis_1.rotation_euler = (-3.142, -0.0, -1.571)
ob_1_16ndis_1.scale = (4.0, 1.0, 4.0)
ob_1_16ndis_1.color = (0.8, 0.8, 0.8, 1.0)
ob_1_16ndis_2.parent = ob_clip3
ob_1_16ndis_2.location = (400.0, 200.0, 0.0)
ob_1_16ndis_2.rotation_euler = (8.742e-08, -0.0, -1.571)
ob_1_16ndis_2.scale = (-4.0, -1.0, -4.0)
ob_1_16ndis_2.color = (0.8, 0.8, 0.8, 1.0)
ob_1_16ndis_3.parent = ob_clip3
ob_1_16ndis_3.location = (-400.0, 200.0, 0.0)
ob_1_16ndis_3.rotation_euler = (3.142, -0.0, 1.571)
ob_1_16ndis_3.scale = (4.0, 1.0, 4.0)
ob_1_16ndis_3.color = (0.8, 0.8, 0.8, 1.0)
ob_rect2p.parent = ob_clip3
ob_rect2p.location = (0.0, 969.6, 153.1)
ob_rect2p.rotation_euler = (-3.142, 1.571, 0.0)
ob_rect2p.scale = (1.561, 1.0, 4.0)
ob_rect2p.color = (0.8, 0.8, 0.8, 1.0)
ob_box2_7.parent = ob_clip3
ob_box2_7.location = (0.0, 869.6, 653.1)
ob_box2_7.rotation_euler = (-0.5899, -4.863e-08, 3.142)
ob_box2_7.scale = (4.0, 2.43, 1.251)
ob_box2_7.color = (0.8, 0.8, 0.8, 1.0)
ob_box2_7_1.parent = ob_clip3
ob_box2_7_1.location = (0.0, -53.08, 869.6)
ob_box2_7_1.rotation_euler = (1.765, -0.0, 0.0)
ob_box2_7_1.scale = (-4.0, -1.2, -0.541)
ob_box2_7_1.color = (0.8, 0.8, 0.8, 1.0)
ob_box4_7a.parent = ob_clip3
ob_box4_7a.location = (0.0, 800.0, 0.0)
ob_box4_7a.rotation_euler = (-1.571, 0.0, 0.0)
ob_box4_7a.scale = (4.0, 4.0, 2.0)
ob_box4_7a.color = (0.8, 0.8, 0.8, 1.0)
ob_box4_7a_1.parent = ob_clip3
ob_box4_7a_1.location = (0.0, -400.0, 0.0)
ob_box4_7a_1.rotation_euler = (1.571, 8.742e-08, 3.142)
ob_box4_7a_1.scale = (-4.0, -4.0, -2.0)
ob_box4_7a_1.color = (0.8, 0.8, 0.8, 1.0)
ob_3_16cyli.parent = ob_clip3
ob_3_16cyli.location = (-400.0, 200.0, 0.0)
ob_3_16cyli.rotation_euler = (-3.142, -0.0, -1.571)
ob_3_16cyli.scale = (-8.0, -8.0, -8.0)
ob_3_16cyli.color = (0.8, 0.8, 0.8, 1.0)
ob_2_4ring1.parent = ob_clip3
ob_2_4ring1.location = (400.0, 200.0, 0.0)
ob_2_4ring1.rotation_euler = (3.142, -0.0, 1.571)
ob_2_4ring1.scale = (-4.0, -1.0, -4.0)
ob_2_4ring1.color = (0.8, 0.8, 0.8, 1.0)
ob_2_4ring1_1.parent = ob_clip3
ob_2_4ring1_1.location = (-400.0, 200.0, 0.0)
ob_2_4ring1_1.rotation_euler = (0.0, 0.0, -1.571)
ob_2_4ring1_1.scale = (4.0, 1.0, 4.0)
ob_2_4ring1_1.color = (0.8, 0.8, 0.8, 1.0)
ob_clip3.parent = ob_6019
ob_clip3.location = (0.0, 0.0, -2000.0)
ob_clip3.color = (0.8, 0.8, 0.8, 1.0)
ob_mesh_21.parent = ob_box4_2p
ob_mesh_21.location = (-1.388e-07, 50.0, 100.0)
ob_mesh_21.color = (0.8, 0.8, 0.8, 1.0)
ob_box4_2p.parent = ob_6019
ob_box4_2p.location = (0.0, 400.0, -1000.0)
ob_box4_2p.rotation_euler = (-1.571, 0.0, 0.0)
ob_box4_2p.scale = (-10.0, -20.0, -4.0)
ob_box4_2p.color = (0.8, 0.8, 0.8, 1.0)
ob_box5.parent = ob_6019
ob_box5.location = (0.0, 800.0, 0.0)
ob_box5.rotation_euler = (-0.0, -3.142, -8.742e-08)
ob_box5.scale = (-6.0, -4.0, -6.0)
ob_box5.color = (0.8, 0.8, 0.8, 1.0)
ob_rect3.parent = ob_6019
ob_rect3.location = (700.0, 400.0, -1000.0)
ob_rect3.rotation_euler = (-1.571, -0.0, -1.571)
ob_rect3.scale = (-4.0, -1.0, -3.0)
ob_rect3.color = (0.8, 0.8, 0.8, 1.0)
ob_rect3_1.parent = ob_6019
ob_rect3_1.location = (-700.0, 400.0, -1000.0)
ob_rect3_1.rotation_euler = (1.571, -0.0, 1.571)
ob_rect3_1.scale = (4.0, 1.0, 3.0)
ob_rect3_1.color = (0.8, 0.8, 0.8, 1.0)
ob_6019.location = (0.0, 0.0, 0.0)
ob_6019.rotation_euler = (1.571, -6.493e-07, 3.157)
ob_6019.scale = (-0.0001, -0.0001, -0.0001)
ob_6019.color = (0.8, 0.8, 0.8, 1.0)

# ---- collection membership
col_collection.objects.link(ob_4_4edge_001)
col_collection.objects.link(ob_4_4edge_1_001)
col_collection.objects.link(ob_1_4cyli_001)
col_collection.objects.link(ob_1_4cyli_1_001)
col_collection.objects.link(ob_1_4cyli_2_001)
col_collection.objects.link(ob_1_4cyli_3_001)
col_collection.objects.link(ob_4_4cyli_001)
col_collection.objects.link(ob_4_4disc_001)
col_collection.objects.link(ob_stud_001)
col_collection.objects.link(ob_rect_001)
col_collection.objects.link(ob_rect_1_001)
col_collection.objects.link(ob_5_8cyli)
col_collection.objects.link(ob_1_16ndis)
col_collection.objects.link(ob_1_16ndis_1)
col_collection.objects.link(ob_1_16ndis_2)
col_collection.objects.link(ob_1_16ndis_3)
col_collection.objects.link(ob_rect2p)
col_collection.objects.link(ob_box2_7)
col_collection.objects.link(ob_box2_7_1)
col_collection.objects.link(ob_box4_7a)
col_collection.objects.link(ob_box4_7a_1)
col_collection.objects.link(ob_3_16cyli)
col_collection.objects.link(ob_2_4ring1)
col_collection.objects.link(ob_2_4ring1_1)
col_collection.objects.link(ob_clip3)
col_collection.objects.link(ob_mesh_21)
col_collection.objects.link(ob_box4_2p)
col_collection.objects.link(ob_box5)
col_collection.objects.link(ob_rect3)
col_collection.objects.link(ob_rect3_1)
col_collection.objects.link(ob_6019)

# ---- scene / render settings (as saved in the file)
scene.frame_start = 1; scene.frame_end = 250; scene.frame_set(1)
scene.render.engine = 'BLENDER_EEVEE_NEXT'
scene.render.fps = 25
scene.render.use_stamp_lens = True
scene.cycles.sampling_pattern = 'TABULATED_SOBOL'
scene.eevee.use_gtao = True
scene.eevee.use_bokeh_jittered = True
scene.eevee.ray_tracing_options.trace_max_roughness = 0.0
scene.eevee.use_raytracing = True
scene.view_settings.view_transform = 'Filmic'
bpy.context.view_layer.update()

# ---- added for rendering (the .blend has no active camera and no usable light): camera, sun
cam_auto = bpy.data.cameras.new('AutoCamera')
cam_auto.lens = 50.0
cam_auto.sensor_width = 36.0
cam_auto.clip_end = 1000.0
ob_auto_camera = bpy.data.objects.new('AutoCamera', cam_auto)
scene.collection.objects.link(ob_auto_camera)
ob_auto_camera.location = (0.397362, -0.408163, 0.298769)
ob_auto_camera.rotation_euler = (1.09748, -7.21219e-08, 0.694738)
scene.camera = ob_auto_camera
light_auto_sun = bpy.data.lights.new('AutoSun', 'SUN')
light_auto_sun.energy = 3.0
light_auto_sun.angle = 0.0523599
ob_auto_sun = bpy.data.objects.new('AutoSun', light_auto_sun)
scene.collection.objects.link(ob_auto_sun)
ob_auto_sun.rotation_euler = (0.872665, 0.174533, 0.523599)
bpy.context.view_layer.update()
